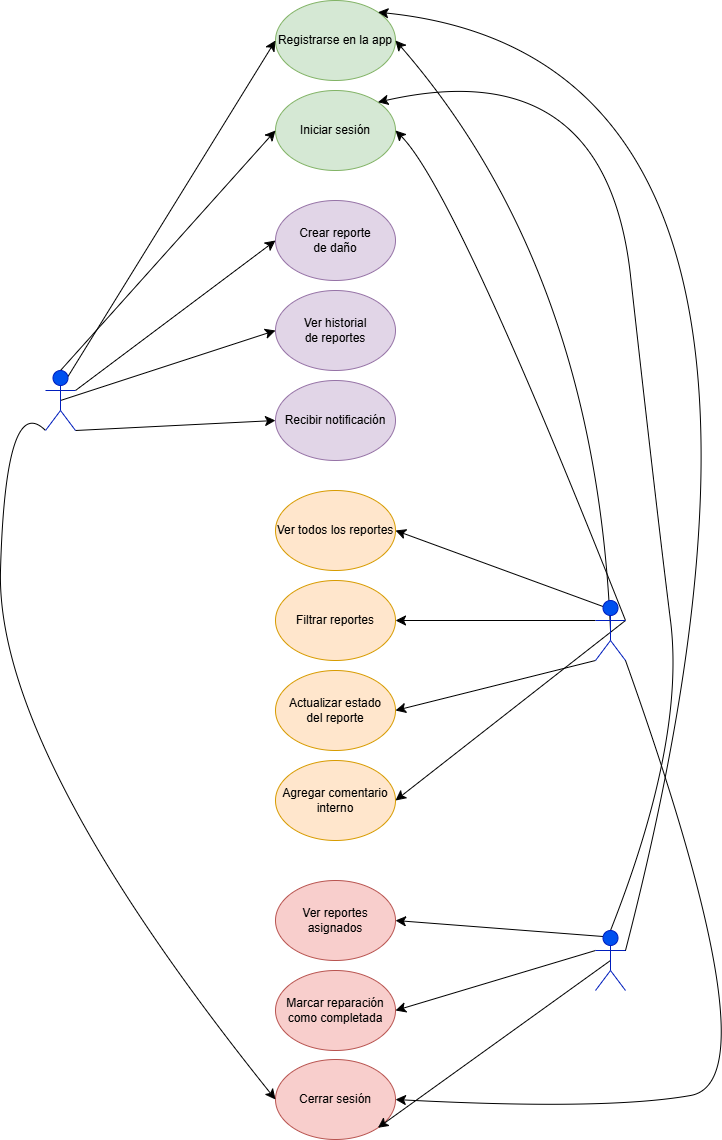

The diagram above was exported from draw.io. Its source (the exported page's mxGraphModel, read from the mxfile embedded in the PNG):
<mxGraphModel dx="1030" dy="626" grid="1" gridSize="10" guides="1" tooltips="1" connect="1" arrows="1" fold="1" page="1" pageScale="1" pageWidth="827" pageHeight="1169" math="0" shadow="0">
  <root>
    <mxCell id="0" />
    <mxCell id="1" parent="0" />
    <mxCell id="UZvX67hwQKKosvbOhqJU-1" parent="1" style="ellipse;whiteSpace=wrap;html=1;fillColor=#d5e8d4;strokeColor=#82b366;" value="&lt;font dir=&quot;auto&quot; style=&quot;vertical-align: inherit;&quot;&gt;&lt;font dir=&quot;auto&quot; style=&quot;vertical-align: inherit;&quot;&gt;Registrarse en la app&lt;/font&gt;&lt;/font&gt;" vertex="1">
      <mxGeometry height="80" width="120" x="350" y="30" as="geometry" />
    </mxCell>
    <mxCell id="rjhXZLvmRGyce5B1qe3_-1" parent="1" style="ellipse;whiteSpace=wrap;html=1;fillColor=#d5e8d4;strokeColor=#82b366;" value="&lt;font dir=&quot;auto&quot; style=&quot;vertical-align: inherit;&quot;&gt;&lt;font dir=&quot;auto&quot; style=&quot;vertical-align: inherit;&quot;&gt;Iniciar sesión&lt;/font&gt;&lt;/font&gt;" vertex="1">
      <mxGeometry height="80" width="120" x="350" y="120" as="geometry" />
    </mxCell>
    <mxCell id="rjhXZLvmRGyce5B1qe3_-4" parent="1" style="ellipse;whiteSpace=wrap;html=1;fillColor=#e1d5e7;strokeColor=#9673a6;" value="&lt;font dir=&quot;auto&quot; style=&quot;vertical-align: inherit;&quot;&gt;&lt;font dir=&quot;auto&quot; style=&quot;vertical-align: inherit;&quot;&gt;Crear reporte&lt;br&gt;de daño&lt;/font&gt;&lt;/font&gt;" vertex="1">
      <mxGeometry height="80" width="120" x="350" y="230" as="geometry" />
    </mxCell>
    <mxCell id="rjhXZLvmRGyce5B1qe3_-5" parent="1" style="ellipse;whiteSpace=wrap;html=1;fillColor=#e1d5e7;strokeColor=#9673a6;" value="&lt;font dir=&quot;auto&quot; style=&quot;vertical-align: inherit;&quot;&gt;&lt;font dir=&quot;auto&quot; style=&quot;vertical-align: inherit;&quot;&gt;Ver historial&lt;br&gt;de reportes&lt;/font&gt;&lt;/font&gt;" vertex="1">
      <mxGeometry height="80" width="120" x="350" y="320" as="geometry" />
    </mxCell>
    <mxCell id="rjhXZLvmRGyce5B1qe3_-6" parent="1" style="ellipse;whiteSpace=wrap;html=1;fillColor=#e1d5e7;strokeColor=#9673a6;" value="&lt;font dir=&quot;auto&quot; style=&quot;vertical-align: inherit;&quot;&gt;&lt;font dir=&quot;auto&quot; style=&quot;vertical-align: inherit;&quot;&gt;Recibir notificación&lt;/font&gt;&lt;/font&gt;" vertex="1">
      <mxGeometry height="80" width="120" x="350" y="410" as="geometry" />
    </mxCell>
    <mxCell id="rjhXZLvmRGyce5B1qe3_-7" parent="1" style="ellipse;whiteSpace=wrap;html=1;fillColor=#ffe6cc;strokeColor=#d79b00;" value="&lt;font dir=&quot;auto&quot; style=&quot;vertical-align: inherit;&quot;&gt;&lt;font dir=&quot;auto&quot; style=&quot;vertical-align: inherit;&quot;&gt;Ver todos los reportes&lt;/font&gt;&lt;/font&gt;" vertex="1">
      <mxGeometry height="80" width="120" x="350" y="520" as="geometry" />
    </mxCell>
    <mxCell id="rjhXZLvmRGyce5B1qe3_-8" parent="1" style="ellipse;whiteSpace=wrap;html=1;fillColor=#ffe6cc;strokeColor=#d79b00;" value="&lt;font dir=&quot;auto&quot; style=&quot;vertical-align: inherit;&quot;&gt;&lt;font dir=&quot;auto&quot; style=&quot;vertical-align: inherit;&quot;&gt;Filtrar reportes&lt;/font&gt;&lt;/font&gt;" vertex="1">
      <mxGeometry height="80" width="120" x="350" y="610" as="geometry" />
    </mxCell>
    <mxCell id="rjhXZLvmRGyce5B1qe3_-9" parent="1" style="ellipse;whiteSpace=wrap;html=1;fillColor=#ffe6cc;strokeColor=#d79b00;" value="&lt;font dir=&quot;auto&quot; style=&quot;vertical-align: inherit;&quot;&gt;&lt;font dir=&quot;auto&quot; style=&quot;vertical-align: inherit;&quot;&gt;Actualizar estado&lt;br&gt;del reporte&lt;/font&gt;&lt;/font&gt;" vertex="1">
      <mxGeometry height="80" width="120" x="350" y="700" as="geometry" />
    </mxCell>
    <mxCell id="rjhXZLvmRGyce5B1qe3_-10" parent="1" style="ellipse;whiteSpace=wrap;html=1;fillColor=#ffe6cc;strokeColor=#d79b00;" value="&lt;font dir=&quot;auto&quot; style=&quot;vertical-align: inherit;&quot;&gt;&lt;font dir=&quot;auto&quot; style=&quot;vertical-align: inherit;&quot;&gt;Agregar comentario&lt;br&gt;interno&lt;/font&gt;&lt;/font&gt;" vertex="1">
      <mxGeometry height="80" width="120" x="350" y="790" as="geometry" />
    </mxCell>
    <mxCell id="rjhXZLvmRGyce5B1qe3_-11" parent="1" style="ellipse;whiteSpace=wrap;html=1;fillColor=#f8cecc;strokeColor=#b85450;" value="&lt;font dir=&quot;auto&quot; style=&quot;vertical-align: inherit;&quot;&gt;&lt;font dir=&quot;auto&quot; style=&quot;vertical-align: inherit;&quot;&gt;Marcar reparación como completada&lt;/font&gt;&lt;/font&gt;" vertex="1">
      <mxGeometry height="80" width="120" x="350" y="1000" as="geometry" />
    </mxCell>
    <mxCell id="rjhXZLvmRGyce5B1qe3_-12" parent="1" style="ellipse;whiteSpace=wrap;html=1;fillColor=#f8cecc;strokeColor=#b85450;" value="&lt;font dir=&quot;auto&quot; style=&quot;vertical-align: inherit;&quot;&gt;&lt;font dir=&quot;auto&quot; style=&quot;vertical-align: inherit;&quot;&gt;Ver reportes asignados&lt;/font&gt;&lt;/font&gt;" vertex="1">
      <mxGeometry height="80" width="120" x="350" y="910" as="geometry" />
    </mxCell>
    <mxCell id="rjhXZLvmRGyce5B1qe3_-13" parent="1" style="ellipse;whiteSpace=wrap;html=1;fillColor=#f8cecc;strokeColor=#b85450;" value="&lt;font dir=&quot;auto&quot; style=&quot;vertical-align: inherit;&quot;&gt;&lt;font dir=&quot;auto&quot; style=&quot;vertical-align: inherit;&quot;&gt;Cerrar sesión&lt;/font&gt;&lt;/font&gt;" vertex="1">
      <mxGeometry height="80" width="120" x="350" y="1089" as="geometry" />
    </mxCell>
    <mxCell id="rjhXZLvmRGyce5B1qe3_-17" edge="1" parent="1" source="rjhXZLvmRGyce5B1qe3_-14" style="edgeStyle=none;curved=1;rounded=0;orthogonalLoop=1;jettySize=auto;html=1;exitX=0.75;exitY=0.1;exitDx=0;exitDy=0;exitPerimeter=0;entryX=0;entryY=0.5;entryDx=0;entryDy=0;fontSize=12;startSize=8;endSize=8;" target="UZvX67hwQKKosvbOhqJU-1">
      <mxGeometry relative="1" as="geometry" />
    </mxCell>
    <mxCell id="rjhXZLvmRGyce5B1qe3_-18" edge="1" parent="1" source="rjhXZLvmRGyce5B1qe3_-14" style="edgeStyle=none;curved=1;rounded=0;orthogonalLoop=1;jettySize=auto;html=1;exitX=0.5;exitY=0;exitDx=0;exitDy=0;exitPerimeter=0;entryX=0;entryY=0.5;entryDx=0;entryDy=0;fontSize=12;startSize=8;endSize=8;" target="rjhXZLvmRGyce5B1qe3_-1">
      <mxGeometry relative="1" as="geometry" />
    </mxCell>
    <mxCell id="rjhXZLvmRGyce5B1qe3_-19" edge="1" parent="1" source="rjhXZLvmRGyce5B1qe3_-14" style="edgeStyle=none;curved=1;rounded=0;orthogonalLoop=1;jettySize=auto;html=1;exitX=1;exitY=0.3333333333333333;exitDx=0;exitDy=0;exitPerimeter=0;entryX=0;entryY=0.5;entryDx=0;entryDy=0;fontSize=12;startSize=8;endSize=8;" target="rjhXZLvmRGyce5B1qe3_-4">
      <mxGeometry relative="1" as="geometry" />
    </mxCell>
    <mxCell id="rjhXZLvmRGyce5B1qe3_-20" edge="1" parent="1" source="rjhXZLvmRGyce5B1qe3_-14" style="edgeStyle=none;curved=1;rounded=0;orthogonalLoop=1;jettySize=auto;html=1;exitX=0.5;exitY=0.5;exitDx=0;exitDy=0;exitPerimeter=0;entryX=0;entryY=0.5;entryDx=0;entryDy=0;fontSize=12;startSize=8;endSize=8;" target="rjhXZLvmRGyce5B1qe3_-5">
      <mxGeometry relative="1" as="geometry" />
    </mxCell>
    <mxCell id="rjhXZLvmRGyce5B1qe3_-21" edge="1" parent="1" source="rjhXZLvmRGyce5B1qe3_-14" style="edgeStyle=none;curved=1;rounded=0;orthogonalLoop=1;jettySize=auto;html=1;exitX=1;exitY=1;exitDx=0;exitDy=0;exitPerimeter=0;entryX=0;entryY=0.5;entryDx=0;entryDy=0;fontSize=12;startSize=8;endSize=8;" target="rjhXZLvmRGyce5B1qe3_-6">
      <mxGeometry relative="1" as="geometry" />
    </mxCell>
    <mxCell id="rjhXZLvmRGyce5B1qe3_-22" edge="1" parent="1" source="rjhXZLvmRGyce5B1qe3_-14" style="edgeStyle=none;curved=1;rounded=0;orthogonalLoop=1;jettySize=auto;html=1;exitX=0;exitY=1;exitDx=0;exitDy=0;exitPerimeter=0;entryX=0;entryY=0.5;entryDx=0;entryDy=0;fontSize=12;startSize=8;endSize=8;" target="rjhXZLvmRGyce5B1qe3_-13">
      <mxGeometry relative="1" as="geometry">
        <Array as="points">
          <mxPoint x="80" y="420" />
          <mxPoint x="70" y="780" />
        </Array>
      </mxGeometry>
    </mxCell>
    <mxCell id="rjhXZLvmRGyce5B1qe3_-14" parent="1" style="shape=umlActor;verticalLabelPosition=bottom;verticalAlign=top;html=1;outlineConnect=0;fillColor=#0050ef;fontColor=#ffffff;strokeColor=#001DBC;" value="Estudiante/&lt;br&gt;Docente" vertex="1">
      <mxGeometry height="60" width="30" x="120" y="400" as="geometry" />
    </mxCell>
    <mxCell id="rjhXZLvmRGyce5B1qe3_-23" edge="1" parent="1" source="rjhXZLvmRGyce5B1qe3_-15" style="edgeStyle=none;curved=1;rounded=0;orthogonalLoop=1;jettySize=auto;html=1;exitX=1;exitY=0.3333333333333333;exitDx=0;exitDy=0;exitPerimeter=0;entryX=1;entryY=0.5;entryDx=0;entryDy=0;fontSize=12;startSize=8;endSize=8;" target="rjhXZLvmRGyce5B1qe3_-1">
      <mxGeometry relative="1" as="geometry">
        <Array as="points">
          <mxPoint x="530" y="220" />
        </Array>
      </mxGeometry>
    </mxCell>
    <mxCell id="rjhXZLvmRGyce5B1qe3_-24" edge="1" parent="1" source="rjhXZLvmRGyce5B1qe3_-15" style="edgeStyle=none;curved=1;rounded=0;orthogonalLoop=1;jettySize=auto;html=1;exitX=0.25;exitY=0.1;exitDx=0;exitDy=0;exitPerimeter=0;entryX=1;entryY=0.5;entryDx=0;entryDy=0;fontSize=12;startSize=8;endSize=8;" target="rjhXZLvmRGyce5B1qe3_-7">
      <mxGeometry relative="1" as="geometry" />
    </mxCell>
    <mxCell id="rjhXZLvmRGyce5B1qe3_-25" edge="1" parent="1" source="rjhXZLvmRGyce5B1qe3_-15" style="edgeStyle=none;curved=1;rounded=0;orthogonalLoop=1;jettySize=auto;html=1;exitX=0;exitY=0.3333333333333333;exitDx=0;exitDy=0;exitPerimeter=0;entryX=1;entryY=0.5;entryDx=0;entryDy=0;fontSize=12;startSize=8;endSize=8;" target="rjhXZLvmRGyce5B1qe3_-8">
      <mxGeometry relative="1" as="geometry" />
    </mxCell>
    <mxCell id="rjhXZLvmRGyce5B1qe3_-26" edge="1" parent="1" source="rjhXZLvmRGyce5B1qe3_-15" style="edgeStyle=none;curved=1;rounded=0;orthogonalLoop=1;jettySize=auto;html=1;exitX=0;exitY=1;exitDx=0;exitDy=0;exitPerimeter=0;entryX=1;entryY=0.5;entryDx=0;entryDy=0;fontSize=12;startSize=8;endSize=8;" target="rjhXZLvmRGyce5B1qe3_-9">
      <mxGeometry relative="1" as="geometry" />
    </mxCell>
    <mxCell id="rjhXZLvmRGyce5B1qe3_-27" edge="1" parent="1" source="rjhXZLvmRGyce5B1qe3_-15" style="edgeStyle=none;curved=1;rounded=0;orthogonalLoop=1;jettySize=auto;html=1;exitX=1;exitY=1;exitDx=0;exitDy=0;exitPerimeter=0;entryX=1;entryY=0.5;entryDx=0;entryDy=0;fontSize=12;startSize=8;endSize=8;" target="rjhXZLvmRGyce5B1qe3_-13">
      <mxGeometry relative="1" as="geometry">
        <Array as="points">
          <mxPoint x="850" y="1110" />
          <mxPoint x="680" y="1140" />
        </Array>
      </mxGeometry>
    </mxCell>
    <mxCell id="rjhXZLvmRGyce5B1qe3_-35" edge="1" parent="1" source="rjhXZLvmRGyce5B1qe3_-15" style="edgeStyle=none;curved=1;rounded=0;orthogonalLoop=1;jettySize=auto;html=1;exitX=1;exitY=0.3333333333333333;exitDx=0;exitDy=0;exitPerimeter=0;entryX=1;entryY=0.5;entryDx=0;entryDy=0;fontSize=12;startSize=8;endSize=8;" target="rjhXZLvmRGyce5B1qe3_-10">
      <mxGeometry relative="1" as="geometry" />
    </mxCell>
    <mxCell id="rjhXZLvmRGyce5B1qe3_-37" edge="1" parent="1" source="rjhXZLvmRGyce5B1qe3_-15" style="edgeStyle=none;curved=1;rounded=0;orthogonalLoop=1;jettySize=auto;html=1;exitX=0.5;exitY=0.5;exitDx=0;exitDy=0;exitPerimeter=0;entryX=1;entryY=0.5;entryDx=0;entryDy=0;fontSize=12;startSize=8;endSize=8;" target="UZvX67hwQKKosvbOhqJU-1">
      <mxGeometry relative="1" as="geometry">
        <Array as="points">
          <mxPoint x="670" y="300" />
        </Array>
      </mxGeometry>
    </mxCell>
    <mxCell id="rjhXZLvmRGyce5B1qe3_-15" parent="1" style="shape=umlActor;verticalLabelPosition=bottom;verticalAlign=top;html=1;outlineConnect=0;fillColor=#0050ef;fontColor=#ffffff;strokeColor=#001DBC;" value="Gestor" vertex="1">
      <mxGeometry height="60" width="30" x="670" y="630" as="geometry" />
    </mxCell>
    <mxCell id="rjhXZLvmRGyce5B1qe3_-28" edge="1" parent="1" source="rjhXZLvmRGyce5B1qe3_-16" style="edgeStyle=none;curved=1;rounded=0;orthogonalLoop=1;jettySize=auto;html=1;exitX=0.5;exitY=0;exitDx=0;exitDy=0;exitPerimeter=0;entryX=1;entryY=0;entryDx=0;entryDy=0;fontSize=12;startSize=8;endSize=8;" target="rjhXZLvmRGyce5B1qe3_-1">
      <mxGeometry relative="1" as="geometry">
        <Array as="points">
          <mxPoint x="760" y="770" />
          <mxPoint x="730" y="530" />
          <mxPoint x="680" y="80" />
        </Array>
      </mxGeometry>
    </mxCell>
    <mxCell id="rjhXZLvmRGyce5B1qe3_-30" edge="1" parent="1" source="rjhXZLvmRGyce5B1qe3_-16" style="edgeStyle=none;curved=1;rounded=0;orthogonalLoop=1;jettySize=auto;html=1;exitX=0.25;exitY=0.1;exitDx=0;exitDy=0;exitPerimeter=0;entryX=1;entryY=0.5;entryDx=0;entryDy=0;fontSize=12;startSize=8;endSize=8;" target="rjhXZLvmRGyce5B1qe3_-12">
      <mxGeometry relative="1" as="geometry" />
    </mxCell>
    <mxCell id="rjhXZLvmRGyce5B1qe3_-31" edge="1" parent="1" source="rjhXZLvmRGyce5B1qe3_-16" style="edgeStyle=none;curved=1;rounded=0;orthogonalLoop=1;jettySize=auto;html=1;exitX=0;exitY=0.3333333333333333;exitDx=0;exitDy=0;exitPerimeter=0;entryX=1;entryY=0.5;entryDx=0;entryDy=0;fontSize=12;startSize=8;endSize=8;" target="rjhXZLvmRGyce5B1qe3_-11">
      <mxGeometry relative="1" as="geometry" />
    </mxCell>
    <mxCell id="rjhXZLvmRGyce5B1qe3_-32" edge="1" parent="1" source="rjhXZLvmRGyce5B1qe3_-16" style="edgeStyle=none;curved=1;rounded=0;orthogonalLoop=1;jettySize=auto;html=1;exitX=0.5;exitY=0.5;exitDx=0;exitDy=0;exitPerimeter=0;entryX=1;entryY=1;entryDx=0;entryDy=0;fontSize=12;startSize=8;endSize=8;" target="rjhXZLvmRGyce5B1qe3_-13">
      <mxGeometry relative="1" as="geometry" />
    </mxCell>
    <mxCell id="rjhXZLvmRGyce5B1qe3_-38" edge="1" parent="1" source="rjhXZLvmRGyce5B1qe3_-16" style="edgeStyle=none;curved=1;rounded=0;orthogonalLoop=1;jettySize=auto;html=1;exitX=1;exitY=0.3333333333333333;exitDx=0;exitDy=0;exitPerimeter=0;entryX=1;entryY=0;entryDx=0;entryDy=0;fontSize=12;startSize=8;endSize=8;" target="UZvX67hwQKKosvbOhqJU-1">
      <mxGeometry relative="1" as="geometry">
        <Array as="points">
          <mxPoint x="930" y="90" />
        </Array>
      </mxGeometry>
    </mxCell>
    <mxCell id="rjhXZLvmRGyce5B1qe3_-16" parent="1" style="shape=umlActor;verticalLabelPosition=bottom;verticalAlign=top;html=1;outlineConnect=0;fillColor=#0050ef;strokeColor=#001DBC;fontColor=#ffffff;" value="Personal de&lt;br&gt;mantenimiento" vertex="1">
      <mxGeometry height="60" width="30" x="670" y="960" as="geometry" />
    </mxCell>
  </root>
</mxGraphModel>